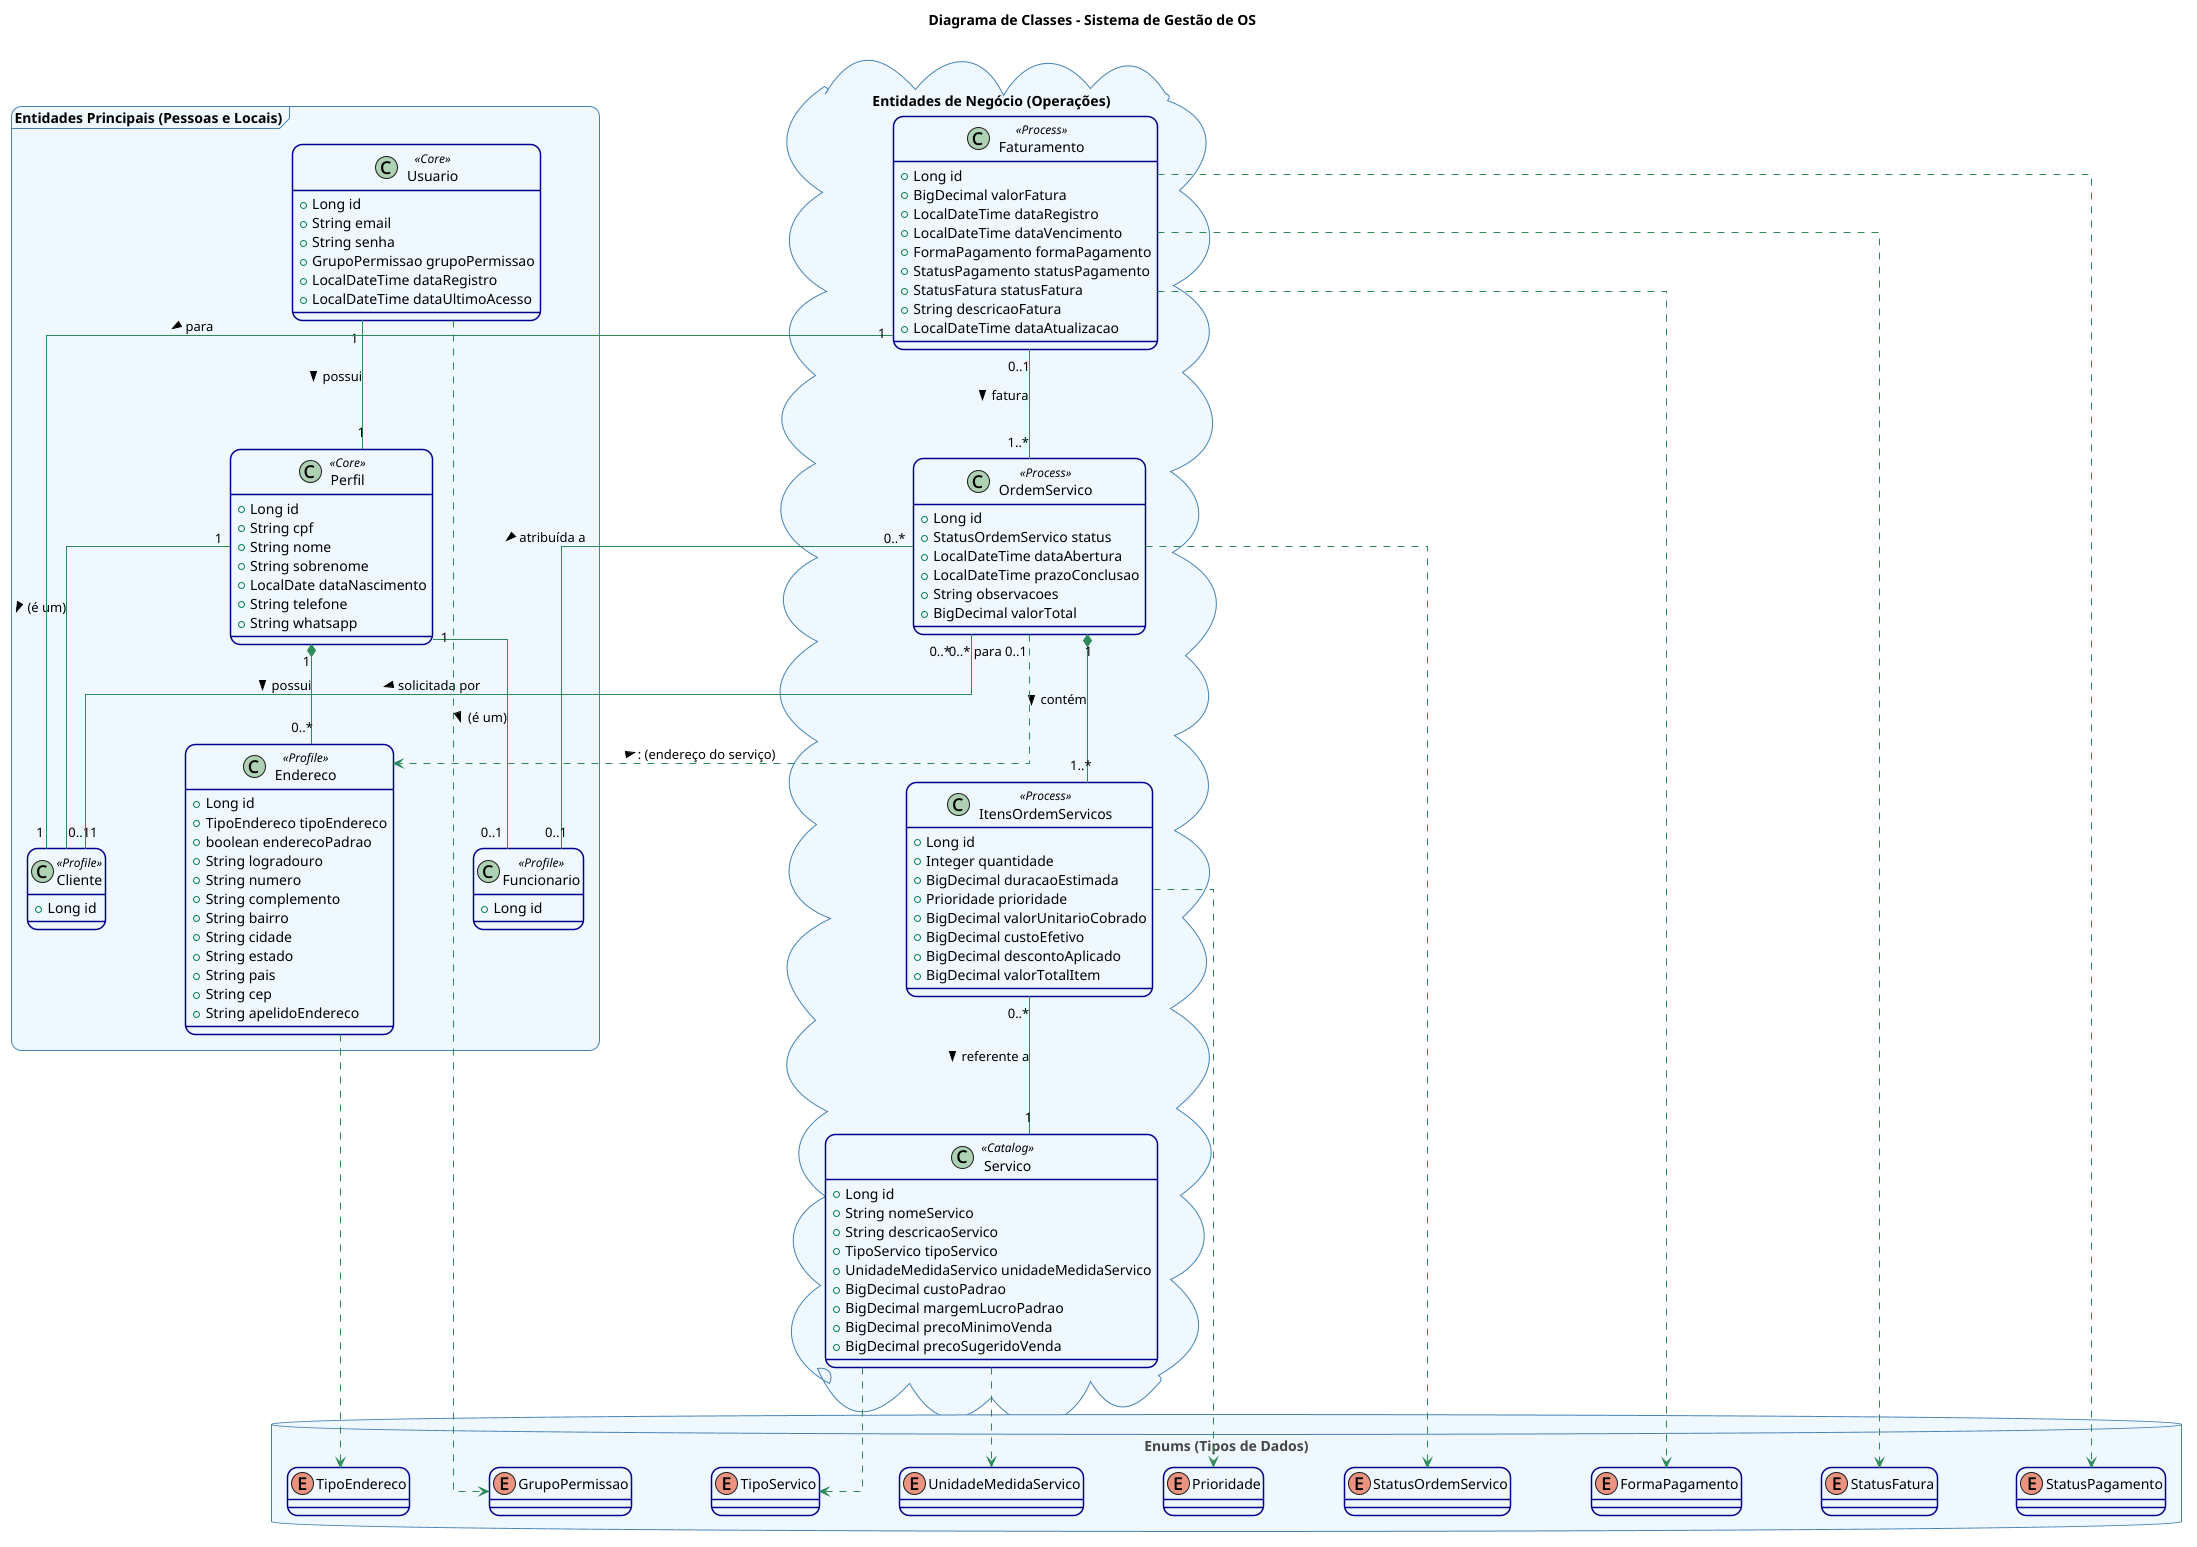

The diagram above was rendered by PlantUML. Its source (embedded in the PNG):
@startuml
' Gerado em: 2 de Julho de 2025

' --- Configurações de Design e Layout ---
!theme vibrant
skinparam class {
    BackgroundColor #AliceBlue
    ArrowColor #2E8B57
    BorderColor #00008B
    BorderThickness 1.5
}
skinparam enum {
    BackgroundColor #LightGoldenRodYellow
    ArrowColor #8B4513
    BorderColor #8B4513
}
skinparam note {
    BackgroundColor #F5F5DC
    BorderColor #8B4513
}
skinparam package {
    BackgroundColor #F0F8FF
    BorderColor #4682B4
    BorderThickness 2
    FontColor #000080
}

skinparam linetype ortho
skinparam nodesep 80
skinparam ranksep 100
skinparam shadowing false
skinparam defaultFontName "Segoe UI"
skinparam roundCorner 20

' --- Título ---
title Diagrama de Classes - Sistema de Gestão de OS

' --- Definição das Entidades ---
package "Entidades Principais (Pessoas e Locais)" <<Frame>> {
    class Usuario <<Core>> {
        + Long id
        + String email
        + String senha
        + GrupoPermissao grupoPermissao
        + LocalDateTime dataRegistro
        + LocalDateTime dataUltimoAcesso
    }

    class Perfil <<Core>> {
        + Long id
        + String cpf
        + String nome
        + String sobrenome
        + LocalDate dataNascimento
        + String telefone
        + String whatsapp
    }

    class Endereco <<Profile>> {
        + Long id
        + TipoEndereco tipoEndereco
        + boolean enderecoPadrao
        + String logradouro
        + String numero
        + String complemento
        + String bairro
        + String cidade
        + String estado
        + String pais
        + String cep
        + String apelidoEndereco
    }

    class Cliente <<Profile>> {
        + Long id
    }

    class Funcionario <<Profile>> {
        + Long id
    }
}

package "Entidades de Negócio (Operações)" <<Cloud>> {
    class OrdemServico <<Process>> {
        + Long id
        + StatusOrdemServico status
        + LocalDateTime dataAbertura
        + LocalDateTime prazoConclusao
        + String observacoes
        + BigDecimal valorTotal
    }

    class ItensOrdemServicos <<Process>> {
        + Long id
        + Integer quantidade
        + BigDecimal duracaoEstimada
        + Prioridade prioridade
        + BigDecimal valorUnitarioCobrado
        + BigDecimal custoEfetivo
        + BigDecimal descontoAplicado
        + BigDecimal valorTotalItem
    }

    class Servico <<Catalog>> {
        + Long id
        + String nomeServico
        + String descricaoServico
        + TipoServico tipoServico
        + UnidadeMedidaServico unidadeMedidaServico
        + BigDecimal custoPadrao
        + BigDecimal margemLucroPadrao
        + BigDecimal precoMinimoVenda
        + BigDecimal precoSugeridoVenda
    }

    class Faturamento <<Process>> {
        + Long id
        + BigDecimal valorFatura
        + LocalDateTime dataRegistro
        + LocalDateTime dataVencimento
        + FormaPagamento formaPagamento
        + StatusPagamento statusPagamento
        + StatusFatura statusFatura
        + String descricaoFatura
        + LocalDateTime dataAtualizacao
    }
}

' --- Definição dos Enums ---
package "Enums (Tipos de Dados)" <<Database>> {
    enum GrupoPermissao
    enum TipoEndereco
    enum StatusOrdemServico
    enum Prioridade
    enum StatusFatura
    enum StatusPagamento
    enum FormaPagamento
    enum TipoServico
    enum UnidadeMedidaServico
}

' --- Relacionamentos de Associação e Composição ---
Usuario "1" -- "1" Perfil : possui >
Perfil "1" -- "0..1" Cliente : (é um) >
Perfil "1" -- "0..1" Funcionario : (é um) >
Perfil "1" *-- "0..*" Endereco : possui >
OrdemServico "0..*" -- "1" Cliente : solicitada por >
OrdemServico "0..*" -- "0..1" Funcionario : atribuída a >
OrdemServico "1" *-- "1..*" ItensOrdemServicos : contém >
ItensOrdemServicos "0..*" -- "1" Servico : referente a >
OrdemServico ..> Endereco : "  0..* para 0..1" \n< : (endereço do serviço)
Faturamento "0..1" -- "1..*" OrdemServico : fatura >
Faturamento "1" -- "1" Cliente : para >

' --- Relacionamentos com Enums (Dependências) ---
Usuario ..> GrupoPermissao
Endereco ..> TipoEndereco
OrdemServico ..> StatusOrdemServico
ItensOrdemServicos ..> Prioridade
Faturamento ..> StatusFatura
Faturamento ..> StatusPagamento
Faturamento ..> FormaPagamento
Servico ..> TipoServico
Servico ..> UnidadeMedidaServico

@enduml